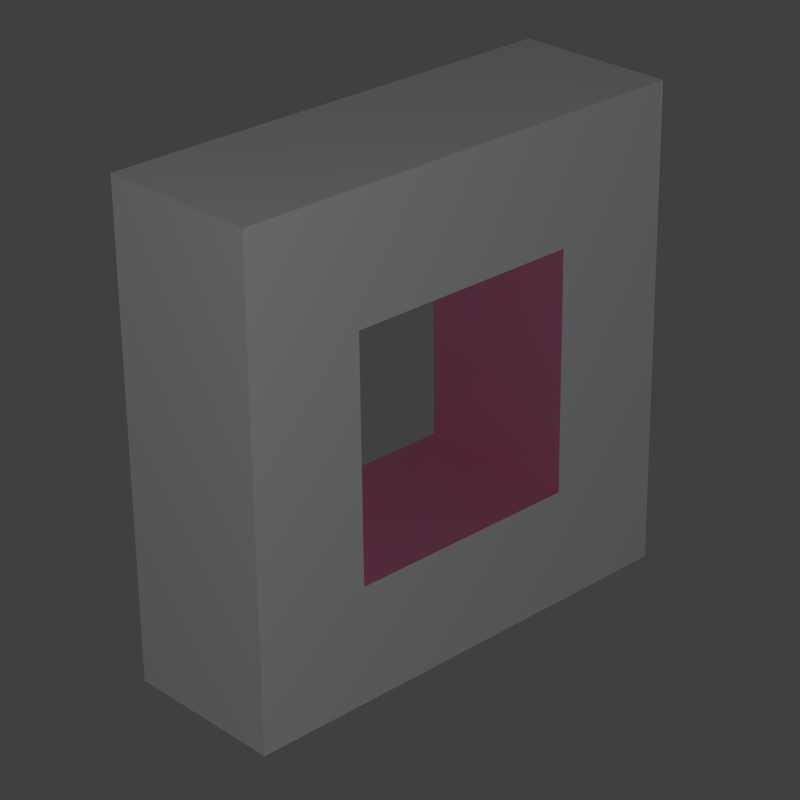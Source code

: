 # Source: cut.blend  (saved by Blender 2.75.0; exported with 4.5.12 LTS)
import bpy
from mathutils import Matrix  # noqa: F401  (used for matrix-valued properties, if any)

bpy.ops.wm.read_factory_settings(use_empty=True)
scene = bpy.context.scene
scene.name = 'Scene'

# ---- collections
col_collection_1 = bpy.data.collections.new('Collection 1'); scene.collection.children.link(col_collection_1)

# ---- materials (node trees are filled in below, after node groups)
mat_material = bpy.data.materials.new('Material')
mat_material.alpha_threshold = 0.0
mat_material.use_transparent_shadow = False
mat_material.preview_render_type = 'CUBE'
mat_material.diffuse_color = (1.0, 1.0, 1.0, 1.0)
mat_material.specular_color = (0.02445, 0.04247, 1.0)
mat_material.roughness = 0.5
mat_material.line_color = (0.1845, 0.004365, 0.01837, 1.0)
mat_material.line_priority = 1
mat_material_001 = bpy.data.materials.new('Material.001')
mat_material_001.alpha_threshold = 0.0
mat_material_001.use_transparent_shadow = False
mat_material_001.diffuse_color = (0.8, 0.2568, 0.4286, 1.0)
mat_material_001.roughness = 0.5

# ---- material node trees

# ---- world
world_world = bpy.data.worlds.new('World'); scene.world = world_world
world_world.color = (0.04807, 0.05081, 0.05358)
world_world.use_sun_shadow = False
world_world.sun_shadow_jitter_overblur = 0.0
world_world.cycles.sampling_method = 'MANUAL'
world_world.cycles.sample_map_resolution = 256

# ---- cameras
cam_camera = bpy.data.cameras.new('Camera')
cam_camera.clip_end = 100.0
cam_camera.lens = 99.19
cam_camera.sensor_width = 32.0
cam_camera.sensor_height = 18.0
cam_camera.ortho_scale = 7.314
cam_camera.dof.focus_distance = 0.0
cam_camera.dof.aperture_fstop = 128.0

# ---- lights
light_lamp = bpy.data.lights.new('Lamp', 'POINT')
light_lamp.transmission_factor = 0.0
light_lamp.cutoff_distance = 30.0
light_lamp.use_shadow = False
light_lamp.energy = 150.0
light_lamp.shadow_buffer_clip_start = 1.001
light_lamp.shadow_soft_size = 0.1
light_lamp.shadow_maximum_resolution = 0.006
light_lamp.use_absolute_resolution = True
light_lamp.cycles.use_multiple_importance_sampling = False

# ---- meshes
me_cube_001 = bpy.data.meshes.new('Cube.001')
me_cube_001.from_pydata([(-1.0, -1.0, -1.0), (-1.0, -1.0, 1.0), (-1.0, 1.0, -1.0), (-1.0, 1.0, 1.0), (1.0, -1.0, -1.0), (1.0, -1.0, 1.0), (1.0, 1.0, -1.0), (1.0, 1.0, 1.0)], [], [(1, 3, 2, 0), (3, 7, 6, 2), (7, 5, 4, 6), (5, 1, 0, 4), (0, 2, 6, 4), (5, 7, 3, 1)])
me_cube_001.use_remesh_preserve_volume = False
me_cube_001.use_remesh_preserve_attributes = False
me_cube_001.use_mirror_vertex_groups = False
me_cube_001.update()
me_cube = bpy.data.meshes.new('Cube')
me_cube.from_pydata([(1.0, 1.0, -1.0), (1.0, -1.0, -1.0), (-1.0, -1.0, -1.0), (-1.0, 1.0, -1.0), (1.0, 1.0, 1.0), (-1.0, 1.0, 1.0), (1.0, -0.5136, -0.513), (1.0, 0.4864, 0.487), (1.0, 0.4864, -0.513), (1.0, -0.5136, 0.487), (1.0, -1.0, 1.0), (-1.0, -1.0, 1.0), (-1.0, -0.5136, 0.487), (-1.0, -0.5136, -0.513), (-1.0, 0.4864, 0.487), (-1.0, 0.4864, -0.513)], [], [(0, 1, 2, 3), (4, 0, 3, 5), (6, 1, 0, 4, 7, 8), (9, 7, 4, 10, 1, 6), (1, 10, 11, 2), (12, 13, 2, 11, 5, 14), (13, 15, 14, 5, 3, 2), (4, 5, 11, 10), (14, 15, 8, 7), (7, 9, 12, 14), (15, 13, 6, 8), (9, 6, 13, 12)])
me_cube.polygons.foreach_set('material_index', [0, 0, 0, 0, 0, 0, 0, 0, 1, 0, 1, 0])
me_cube.materials.append(mat_material)
me_cube.materials.append(mat_material_001)
me_cube.use_remesh_preserve_volume = False
me_cube.use_remesh_preserve_attributes = False
me_cube.use_mirror_vertex_groups = False
me_cube.update()

# ---- objects
ob_cube_001 = bpy.data.objects.new('Cube.001', me_cube_001)
ob_cube = bpy.data.objects.new('Cube', me_cube)
ob_lamp = bpy.data.objects.new('Lamp', light_lamp)
ob_camera = bpy.data.objects.new('Camera', cam_camera)

# ---- transforms, parenting, visibility, modifiers, constraints
ob_cube_001.location = (0.71, -0.0136, -0.01302)
ob_cube_001.scale = (2.38, 0.5, 0.5)
ob_cube_001.hide_viewport = True
ob_cube_001.hide_render = True
ob_cube_001.lineart.crease_threshold = 0.0
ob_cube.location = (0.0, 0.0, 0.0)
ob_cube.scale = (0.34, 1.0, 1.0)
ob_cube.lock_rotations_4d = False
ob_cube.lock_scale = (True, True, True)
ob_cube.empty_display_type = 'ARROWS'
ob_cube.lineart.crease_threshold = 0.0
ob_lamp.location = (4.432, -4.158, 3.506)
ob_lamp.rotation_euler = (0.6503, 0.05522, 1.866)
ob_lamp.lock_rotations_4d = False
ob_lamp.empty_display_type = 'ARROWS'
ob_lamp.color = (0.0, 0.0, 0.0, 0.0)
ob_lamp.lineart.crease_threshold = 0.0
ob_camera.location = (5.965, -5.575, 3.99)
ob_camera.rotation_euler = (1.109, 0.01082, 0.8149)
ob_camera.lock_rotations_4d = False
ob_camera.empty_display_type = 'ARROWS'
ob_camera.color = (0.0, 0.0, 0.0, 0.0)
ob_camera.display_type = 'WIRE'
ob_camera.lineart.crease_threshold = 0.0

# ---- collection membership
col_collection_1.objects.link(ob_cube_001)
col_collection_1.objects.link(ob_cube)
col_collection_1.objects.link(ob_lamp)
col_collection_1.objects.link(ob_camera)

# ---- scene / render settings (as saved in the file)
scene.camera = ob_camera
scene.frame_start = 1; scene.frame_end = 1; scene.frame_set(0)
scene.render.engine = 'BLENDER_EEVEE_NEXT'
scene.render.resolution_x = 96
scene.render.resolution_y = 96
scene.render.dither_intensity = 0.0
scene.render.film_transparent = True
scene.render.use_freestyle = True
scene.render.use_border = True
scene.render.use_crop_to_border = True
scene.render.line_thickness_mode = 'RELATIVE'
scene.cycles.use_denoising = False
scene.cycles.samples = 10
scene.cycles.sampling_pattern = 'TABULATED_SOBOL'
scene.cycles.light_sampling_threshold = 0.0
scene.cycles.use_adaptive_sampling = False
scene.cycles.use_light_tree = False
scene.cycles.blur_glossy = 0.0
scene.cycles.pixel_filter_type = 'GAUSSIAN'
scene.cycles.sample_clamp_indirect = 0.0
scene.view_settings.view_transform = 'Standard'
bpy.context.view_layer.update()
